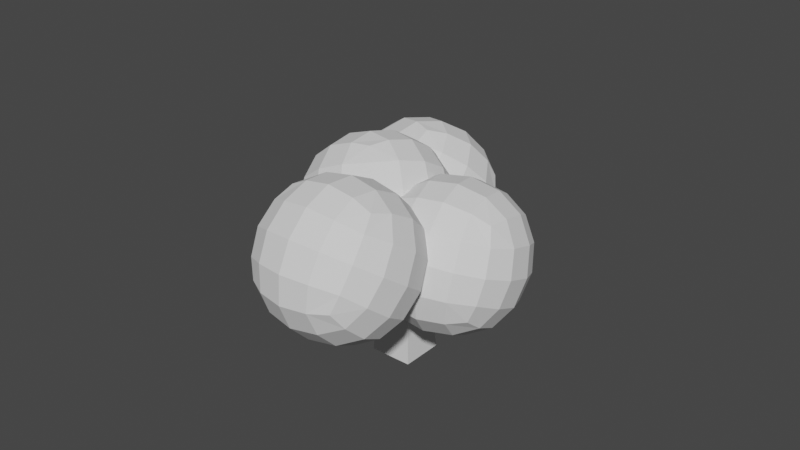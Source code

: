 # Source: krzak.blend  (saved by Blender 2.80.75; exported with 4.5.12 LTS)
import bpy
from mathutils import Matrix  # noqa: F401  (used for matrix-valued properties, if any)

bpy.ops.wm.read_factory_settings(use_empty=True)
scene = bpy.context.scene
scene.name = 'Scene'

# ---- collections
col_collection = bpy.data.collections.new('Collection'); scene.collection.children.link(col_collection)

# ---- world
world_world = bpy.data.worlds.new('World'); scene.world = world_world
world_world.use_nodes = True; world_world.node_tree.nodes.clear()
_N = world_world.node_tree.nodes; _L = world_world.node_tree.links
n0 = _N.new('ShaderNodeOutputWorld'); n0.name = 'World Output'; n0.location = (300, 300)
n1 = _N.new('ShaderNodeBackground'); n1.name = 'Background'; n1.location = (10, 300)
n1.inputs[0].default_value = (0.05088, 0.05088, 0.05088, 1.0)
_L.new(n1.outputs[0], n0.inputs[0])
n0.is_active_output = True
world_world.color = (0.05088, 0.05088, 0.05088)
world_world.use_sun_shadow = False
world_world.sun_shadow_jitter_overblur = 0.0

# ---- meshes
me_cube_001 = bpy.data.meshes.new('Cube.001')
me_cube_001.from_pydata([(-0.1045, -0.125, 0.0002246), (-0.09077, -0.1113, 0.2502), (-0.1045, 0.125, 0.0002246), (-0.09077, 0.1113, 0.2502), (0.1455, -0.125, 0.0002246), (0.1318, -0.1113, 0.2502), (0.1455, 0.125, 0.0002246), (0.1318, 0.1113, 0.2502), (-0.04329, -0.1083, 0.4642), (-0.08778, 0.0638, 0.4642), (0.08431, 0.1083, 0.4642), (0.1288, -0.0638, 0.4642), (-0.03259, -0.049, 0.6811), (-0.02849, 0.0531, 0.6811), (0.07361, 0.049, 0.6811), (0.06951, -0.0531, 0.6811), (-0.001253, -0.00498, 0.8876), (0.03018, 0.03641, 0.8876), (0.07157, 0.00498, 0.8876), (0.04014, -0.03641, 0.8876), (-0.04346, -0.07762, 0.2686), (-0.0617, -0.1883, 0.3524), (-0.03575, -0.0005243, 0.3847), (-0.05484, -0.1197, 0.4559), (0.0935, -0.1037, 0.2767), (0.06023, -0.2115, 0.3597), (0.1012, -0.02655, 0.3929), (0.06709, -0.1429, 0.4632), (-0.058, -0.2895, 0.4213), (-0.07707, -0.2318, 0.4998), (0.01858, -0.236, 0.5262), (0.03765, -0.2937, 0.4476), (-0.07303, -0.3708, 0.5161), (-0.06763, -0.3397, 0.5637), (-0.01182, -0.3516, 0.5651), (-0.01721, -0.3827, 0.5175), (-0.07612, -0.4542, 0.6012), (-0.05762, -0.4447, 0.6215), (-0.03592, -0.4587, 0.6082), (-0.05441, -0.4682, 0.588), (-0.04346, -0.02924, 0.3829), (-0.0617, 0.09112, 0.4522), (-0.03575, 0.04776, 0.2667), (-0.05484, 0.1597, 0.3487), (0.0935, -0.01156, 0.4037), (0.06023, 0.1069, 0.4707), (0.1012, 0.06544, 0.2874), (0.06709, 0.1754, 0.3672), (-0.058, 0.194, 0.5186), (-0.07707, 0.2438, 0.4348), (0.01858, 0.2697, 0.4285), (0.03765, 0.2198, 0.5122), (-0.07303, 0.3129, 0.5566), (-0.06763, 0.3446, 0.5094), (-0.01182, 0.3506, 0.5198), (-0.01721, 0.3189, 0.567), (-0.07612, 0.4238, 0.6003), (-0.05762, 0.4388, 0.5836), (-0.03592, 0.432, 0.6017), (-0.05441, 0.4171, 0.6183), (0.06169, -0.05669, 0.4151), (-0.04856, -0.1083, 0.4844), (-0.01433, -0.07113, 0.2988), (-0.1162, -0.1212, 0.3809), (0.005908, 0.06964, 0.4359), (-0.09822, 0.004161, 0.5029), (-0.07012, 0.0552, 0.3196), (-0.1659, -0.008693, 0.3994), (-0.1482, -0.1339, 0.5508), (-0.1906, -0.1663, 0.467), (-0.2426, -0.08194, 0.4607), (-0.2002, -0.04952, 0.5444), (-0.258, -0.182, 0.5888), (-0.29, -0.1859, 0.5416), (-0.3115, -0.134, 0.552), (-0.2796, -0.1302, 0.5992), (-0.3635, -0.2164, 0.6325), (-0.3831, -0.203, 0.6158), (-0.3828, -0.1802, 0.6339), (-0.3632, -0.1937, 0.6505)], [], [(0, 1, 3, 2), (2, 3, 7, 6), (6, 7, 5, 4), (4, 5, 1, 0), (2, 6, 4, 0), (3, 1, 8, 9), (10, 9, 13, 14), (1, 5, 11, 8), (7, 3, 9, 10), (5, 7, 10, 11), (15, 14, 18, 19), (11, 10, 14, 15), (9, 8, 12, 13), (8, 11, 15, 12), (18, 17, 16, 19), (13, 12, 16, 17), (12, 15, 19, 16), (14, 13, 17, 18), (20, 21, 23, 22), (22, 23, 27, 26), (26, 27, 25, 24), (24, 25, 21, 20), (22, 26, 24, 20), (23, 21, 28, 29), (30, 29, 33, 34), (21, 25, 31, 28), (27, 23, 29, 30), (25, 27, 30, 31), (35, 34, 38, 39), (31, 30, 34, 35), (29, 28, 32, 33), (28, 31, 35, 32), (38, 37, 36, 39), (33, 32, 36, 37), (32, 35, 39, 36), (34, 33, 37, 38), (40, 41, 43, 42), (42, 43, 47, 46), (46, 47, 45, 44), (44, 45, 41, 40), (42, 46, 44, 40), (43, 41, 48, 49), (50, 49, 53, 54), (41, 45, 51, 48), (47, 43, 49, 50), (45, 47, 50, 51), (55, 54, 58, 59), (51, 50, 54, 55), (49, 48, 52, 53), (48, 51, 55, 52), (58, 57, 56, 59), (53, 52, 56, 57), (52, 55, 59, 56), (54, 53, 57, 58), (60, 61, 63, 62), (62, 63, 67, 66), (66, 67, 65, 64), (64, 65, 61, 60), (62, 66, 64, 60), (63, 61, 68, 69), (70, 69, 73, 74), (61, 65, 71, 68), (67, 63, 69, 70), (65, 67, 70, 71), (75, 74, 78, 79), (71, 70, 74, 75), (69, 68, 72, 73), (68, 71, 75, 72), (78, 77, 76, 79), (73, 72, 76, 77), (72, 75, 79, 76), (74, 73, 77, 78)])
_uv = me_cube_001.uv_layers.new(name='UVMap')
_uv.uv.foreach_set('vector', [0.375, 0.0, 0.625, 0.0, 0.625, 0.25, 0.375, 0.25, 0.375, 0.25, 0.625, 0.25, 0.625, 0.5, 0.375, 0.5, 0.375, 0.5, 0.625, 0.5, 0.625, 0.75, 0.375, 0.75, 0.375, 0.75, 0.625, 0.75, 0.625, 1.0, 0.375, 1.0, 0.125, 0.5, 0.375, 0.5, 0.375, 0.75, 0.125, 0.75, 0.625, 0.25, 0.625, 0.0, 0.625, 0.0, 0.625, 0.25, 0.625, 0.5, 0.625, 0.25, 0.625, 0.25, 0.625, 0.5, 0.625, 1.0, 0.625, 0.75, 0.625, 0.75, 0.625, 1.0, 0.625, 0.5, 0.625, 0.25, 0.625, 0.25, 0.625, 0.5, 0.625, 0.75, 0.625, 0.5, 0.625, 0.5, 0.625, 0.75, 0.625, 0.75, 0.625, 0.5, 0.625, 0.5, 0.625, 0.75, 0.625, 0.75, 0.625, 0.5, 0.625, 0.5, 0.625, 0.75, 0.625, 0.25, 0.625, 0.0, 0.625, 0.0, 0.625, 0.25, 0.625, 1.0, 0.625, 0.75, 0.625, 0.75, 0.625, 1.0, 0.625, 0.5, 0.875, 0.5, 0.875, 0.75, 0.625, 0.75, 0.625, 0.25, 0.625, 0.0, 0.625, 0.0, 0.625, 0.25, 0.625, 1.0, 0.625, 0.75, 0.625, 0.75, 0.625, 1.0, 0.625, 0.5, 0.625, 0.25, 0.625, 0.25, 0.625, 0.5, 0.375, 0.0, 0.625, 0.0, 0.625, 0.25, 0.375, 0.25, 0.375, 0.25, 0.625, 0.25, 0.625, 0.5, 0.375, 0.5, 0.375, 0.5, 0.625, 0.5, 0.625, 0.75, 0.375, 0.75, 0.375, 0.75, 0.625, 0.75, 0.625, 1.0, 0.375, 1.0, 0.125, 0.5, 0.375, 0.5, 0.375, 0.75, 0.125, 0.75, 0.625, 0.25, 0.625, 0.0, 0.625, 0.0, 0.625, 0.25, 0.625, 0.5, 0.625, 0.25, 0.625, 0.25, 0.625, 0.5, 0.625, 1.0, 0.625, 0.75, 0.625, 0.75, 0.625, 1.0, 0.625, 0.5, 0.625, 0.25, 0.625, 0.25, 0.625, 0.5, 0.625, 0.75, 0.625, 0.5, 0.625, 0.5, 0.625, 0.75, 0.625, 0.75, 0.625, 0.5, 0.625, 0.5, 0.625, 0.75, 0.625, 0.75, 0.625, 0.5, 0.625, 0.5, 0.625, 0.75, 0.625, 0.25, 0.625, 0.0, 0.625, 0.0, 0.625, 0.25, 0.625, 1.0, 0.625, 0.75, 0.625, 0.75, 0.625, 1.0, 0.625, 0.5, 0.875, 0.5, 0.875, 0.75, 0.625, 0.75, 0.625, 0.25, 0.625, 0.0, 0.625, 0.0, 0.625, 0.25, 0.625, 1.0, 0.625, 0.75, 0.625, 0.75, 0.625, 1.0, 0.625, 0.5, 0.625, 0.25, 0.625, 0.25, 0.625, 0.5, 0.375, 0.0, 0.625, 0.0, 0.625, 0.25, 0.375, 0.25, 0.375, 0.25, 0.625, 0.25, 0.625, 0.5, 0.375, 0.5, 0.375, 0.5, 0.625, 0.5, 0.625, 0.75, 0.375, 0.75, 0.375, 0.75, 0.625, 0.75, 0.625, 1.0, 0.375, 1.0, 0.125, 0.5, 0.375, 0.5, 0.375, 0.75, 0.125, 0.75, 0.625, 0.25, 0.625, 0.0, 0.625, 0.0, 0.625, 0.25, 0.625, 0.5, 0.625, 0.25, 0.625, 0.25, 0.625, 0.5, 0.625, 1.0, 0.625, 0.75, 0.625, 0.75, 0.625, 1.0, 0.625, 0.5, 0.625, 0.25, 0.625, 0.25, 0.625, 0.5, 0.625, 0.75, 0.625, 0.5, 0.625, 0.5, 0.625, 0.75, 0.625, 0.75, 0.625, 0.5, 0.625, 0.5, 0.625, 0.75, 0.625, 0.75, 0.625, 0.5, 0.625, 0.5, 0.625, 0.75, 0.625, 0.25, 0.625, 0.0, 0.625, 0.0, 0.625, 0.25, 0.625, 1.0, 0.625, 0.75, 0.625, 0.75, 0.625, 1.0, 0.625, 0.5, 0.875, 0.5, 0.875, 0.75, 0.625, 0.75, 0.625, 0.25, 0.625, 0.0, 0.625, 0.0, 0.625, 0.25, 0.625, 1.0, 0.625, 0.75, 0.625, 0.75, 0.625, 1.0, 0.625, 0.5, 0.625, 0.25, 0.625, 0.25, 0.625, 0.5, 0.375, 0.0, 0.625, 0.0, 0.625, 0.25, 0.375, 0.25, 0.375, 0.25, 0.625, 0.25, 0.625, 0.5, 0.375, 0.5, 0.375, 0.5, 0.625, 0.5, 0.625, 0.75, 0.375, 0.75, 0.375, 0.75, 0.625, 0.75, 0.625, 1.0, 0.375, 1.0, 0.125, 0.5, 0.375, 0.5, 0.375, 0.75, 0.125, 0.75, 0.625, 0.25, 0.625, 0.0, 0.625, 0.0, 0.625, 0.25, 0.625, 0.5, 0.625, 0.25, 0.625, 0.25, 0.625, 0.5, 0.625, 1.0, 0.625, 0.75, 0.625, 0.75, 0.625, 1.0, 0.625, 0.5, 0.625, 0.25, 0.625, 0.25, 0.625, 0.5, 0.625, 0.75, 0.625, 0.5, 0.625, 0.5, 0.625, 0.75, 0.625, 0.75, 0.625, 0.5, 0.625, 0.5, 0.625, 0.75, 0.625, 0.75, 0.625, 0.5, 0.625, 0.5, 0.625, 0.75, 0.625, 0.25, 0.625, 0.0, 0.625, 0.0, 0.625, 0.25, 0.625, 1.0, 0.625, 0.75, 0.625, 0.75, 0.625, 1.0, 0.625, 0.5, 0.875, 0.5, 0.875, 0.75, 0.625, 0.75, 0.625, 0.25, 0.625, 0.0, 0.625, 0.0, 0.625, 0.25, 0.625, 1.0, 0.625, 0.75, 0.625, 0.75, 0.625, 1.0, 0.625, 0.5, 0.625, 0.25, 0.625, 0.25, 0.625, 0.5])
me_cube_001.use_remesh_preserve_volume = False
me_cube_001.use_remesh_preserve_attributes = False
me_cube_001.use_mirror_vertex_groups = False
me_cube_001.update()
me_cube_008 = bpy.data.meshes.new('Cube.008')
me_cube_008.from_pydata([(-1.0, -1.0, -1.0), (-1.0, -1.0, 1.0), (-1.0, 1.0, -1.0), (-1.0, 1.0, 1.0), (1.0, -1.0, -1.0), (1.0, -1.0, 1.0), (1.0, 1.0, -1.0), (1.0, 1.0, 1.0)], [], [(0, 1, 3, 2), (2, 3, 7, 6), (6, 7, 5, 4), (4, 5, 1, 0), (2, 6, 4, 0), (7, 3, 1, 5)])
_uv = me_cube_008.uv_layers.new(name='UVMap')
_uv.uv.foreach_set('vector', [0.375, 0.0, 0.625, 0.0, 0.625, 0.25, 0.375, 0.25, 0.375, 0.25, 0.625, 0.25, 0.625, 0.5, 0.375, 0.5, 0.375, 0.5, 0.625, 0.5, 0.625, 0.75, 0.375, 0.75, 0.375, 0.75, 0.625, 0.75, 0.625, 1.0, 0.375, 1.0, 0.125, 0.5, 0.375, 0.5, 0.375, 0.75, 0.125, 0.75, 0.625, 0.5, 0.875, 0.5, 0.875, 0.75, 0.625, 0.75])
me_cube_008.use_remesh_preserve_volume = False
me_cube_008.use_remesh_preserve_attributes = False
me_cube_008.use_mirror_vertex_groups = False
me_cube_008.update()
me_cube_010 = bpy.data.meshes.new('Cube.010')
me_cube_010.from_pydata([(-1.0, -1.0, -1.0), (-1.0, -1.0, 1.0), (-1.0, 1.0, -1.0), (-1.0, 1.0, 1.0), (1.0, -1.0, -1.0), (1.0, -1.0, 1.0), (1.0, 1.0, -1.0), (1.0, 1.0, 1.0)], [], [(0, 1, 3, 2), (2, 3, 7, 6), (6, 7, 5, 4), (4, 5, 1, 0), (2, 6, 4, 0), (7, 3, 1, 5)])
_uv = me_cube_010.uv_layers.new(name='UVMap')
_uv.uv.foreach_set('vector', [0.375, 0.0, 0.625, 0.0, 0.625, 0.25, 0.375, 0.25, 0.375, 0.25, 0.625, 0.25, 0.625, 0.5, 0.375, 0.5, 0.375, 0.5, 0.625, 0.5, 0.625, 0.75, 0.375, 0.75, 0.375, 0.75, 0.625, 0.75, 0.625, 1.0, 0.375, 1.0, 0.125, 0.5, 0.375, 0.5, 0.375, 0.75, 0.125, 0.75, 0.625, 0.5, 0.875, 0.5, 0.875, 0.75, 0.625, 0.75])
me_cube_010.use_remesh_preserve_volume = False
me_cube_010.use_remesh_preserve_attributes = False
me_cube_010.use_mirror_vertex_groups = False
me_cube_010.update()
me_cube_011 = bpy.data.meshes.new('Cube.011')
me_cube_011.from_pydata([(-1.0, -1.0, -1.0), (-1.0, -1.0, 1.0), (-1.0, 1.0, -1.0), (-1.0, 1.0, 1.0), (1.0, -1.0, -1.0), (1.0, -1.0, 1.0), (1.0, 1.0, -1.0), (1.0, 1.0, 1.0)], [], [(0, 1, 3, 2), (2, 3, 7, 6), (6, 7, 5, 4), (4, 5, 1, 0), (2, 6, 4, 0), (7, 3, 1, 5)])
_uv = me_cube_011.uv_layers.new(name='UVMap')
_uv.uv.foreach_set('vector', [0.375, 0.0, 0.625, 0.0, 0.625, 0.25, 0.375, 0.25, 0.375, 0.25, 0.625, 0.25, 0.625, 0.5, 0.375, 0.5, 0.375, 0.5, 0.625, 0.5, 0.625, 0.75, 0.375, 0.75, 0.375, 0.75, 0.625, 0.75, 0.625, 1.0, 0.375, 1.0, 0.125, 0.5, 0.375, 0.5, 0.375, 0.75, 0.125, 0.75, 0.625, 0.5, 0.875, 0.5, 0.875, 0.75, 0.625, 0.75])
me_cube_011.use_remesh_preserve_volume = False
me_cube_011.use_remesh_preserve_attributes = False
me_cube_011.use_mirror_vertex_groups = False
me_cube_011.update()
me_cube_012 = bpy.data.meshes.new('Cube.012')
me_cube_012.from_pydata([(-1.0, -1.0, -1.0), (-1.0, -1.0, 1.0), (-1.0, 1.0, -1.0), (-1.0, 1.0, 1.0), (1.0, -1.0, -1.0), (1.0, -1.0, 1.0), (1.0, 1.0, -1.0), (1.0, 1.0, 1.0)], [], [(0, 1, 3, 2), (2, 3, 7, 6), (6, 7, 5, 4), (4, 5, 1, 0), (2, 6, 4, 0), (7, 3, 1, 5)])
_uv = me_cube_012.uv_layers.new(name='UVMap')
_uv.uv.foreach_set('vector', [0.375, 0.0, 0.625, 0.0, 0.625, 0.25, 0.375, 0.25, 0.375, 0.25, 0.625, 0.25, 0.625, 0.5, 0.375, 0.5, 0.375, 0.5, 0.625, 0.5, 0.625, 0.75, 0.375, 0.75, 0.375, 0.75, 0.625, 0.75, 0.625, 1.0, 0.375, 1.0, 0.125, 0.5, 0.375, 0.5, 0.375, 0.75, 0.125, 0.75, 0.625, 0.5, 0.875, 0.5, 0.875, 0.75, 0.625, 0.75])
me_cube_012.use_remesh_preserve_volume = False
me_cube_012.use_remesh_preserve_attributes = False
me_cube_012.use_mirror_vertex_groups = False
me_cube_012.update()

# ---- objects
ob_cube_001 = bpy.data.objects.new('Cube.001', me_cube_001)
ob_cube = bpy.data.objects.new('Cube', me_cube_008)
ob_cube_003 = bpy.data.objects.new('Cube.003', me_cube_010)
ob_cube_004 = bpy.data.objects.new('Cube.004', me_cube_011)
ob_cube_005 = bpy.data.objects.new('Cube.005', me_cube_012)

# ---- transforms, parenting, visibility, modifiers, constraints
ob_cube_001.location = (0.0, 0.0, 0.0)
ob_cube_001.lineart.crease_threshold = 0.0
ob_cube.location = (0.3391, 0.0, 0.7058)
ob_cube.rotation_euler = (-0.07997, -0.3406, -1.335)
ob_cube.scale = (0.5, 0.5, 0.5)
ob_cube.lineart.crease_threshold = 0.0
_m = ob_cube.modifiers.new('Subdivision', 'SUBSURF')
_m.uv_smooth = 'PRESERVE_CORNERS'
_m.show_only_control_edges = False
ob_cube_003.location = (0.1303, -0.6251, 0.8706)
ob_cube_003.rotation_euler = (0.9482, -0.0, 0.0)
ob_cube_003.scale = (0.5, 0.5, 0.5)
ob_cube_003.lineart.crease_threshold = 0.0
_m = ob_cube_003.modifiers.new('Subdivision', 'SUBSURF')
_m.uv_smooth = 'PRESERVE_CORNERS'
_m.show_only_control_edges = False
ob_cube_004.location = (-0.2222, 0.4411, 0.7418)
ob_cube_004.rotation_euler = (-0.7116, -0.3703, -0.3974)
ob_cube_004.scale = (0.5, 0.5, 0.5)
ob_cube_004.lineart.crease_threshold = 0.0
_m = ob_cube_004.modifiers.new('Subdivision', 'SUBSURF')
_m.uv_smooth = 'PRESERVE_CORNERS'
_m.show_only_control_edges = False
ob_cube_005.location = (-0.1713, -0.006282, 0.8235)
ob_cube_005.rotation_euler = (-0.6592, 0.9091, -0.7764)
ob_cube_005.scale = (0.5, 0.5, 0.5)
ob_cube_005.lineart.crease_threshold = 0.0
_m = ob_cube_005.modifiers.new('Subdivision', 'SUBSURF')
_m.uv_smooth = 'PRESERVE_CORNERS'
_m.show_only_control_edges = False

# ---- collection membership
col_collection.objects.link(ob_cube_001)
col_collection.objects.link(ob_cube)
col_collection.objects.link(ob_cube_003)
col_collection.objects.link(ob_cube_004)
col_collection.objects.link(ob_cube_005)

# ---- scene / render settings (as saved in the file)
scene.frame_start = 1; scene.frame_end = 250; scene.frame_set(1)
scene.render.engine = 'BLENDER_EEVEE_NEXT'
scene.cycles.use_denoising = False
scene.cycles.samples = 128
scene.cycles.sampling_pattern = 'TABULATED_SOBOL'
scene.cycles.use_adaptive_sampling = False
scene.cycles.use_light_tree = False
scene.view_settings.view_transform = 'Filmic'
bpy.context.view_layer.update()

# ---- added for rendering (the .blend has no active camera and no usable light): camera, sun
cam_auto = bpy.data.cameras.new('AutoCamera')
cam_auto.lens = 50.0
cam_auto.sensor_width = 36.0
cam_auto.clip_end = 1000.0
ob_auto_camera = bpy.data.objects.new('AutoCamera', cam_auto)
scene.collection.objects.link(ob_auto_camera)
ob_auto_camera.location = (3.37781, -4.07242, 3.47654)
ob_auto_camera.rotation_euler = (1.09748, -7.21219e-08, 0.694738)
scene.camera = ob_auto_camera
light_auto_sun = bpy.data.lights.new('AutoSun', 'SUN')
light_auto_sun.energy = 3.0
light_auto_sun.angle = 0.0523599
ob_auto_sun = bpy.data.objects.new('AutoSun', light_auto_sun)
scene.collection.objects.link(ob_auto_sun)
ob_auto_sun.rotation_euler = (0.872665, 0.174533, 0.523599)
bpy.context.view_layer.update()
